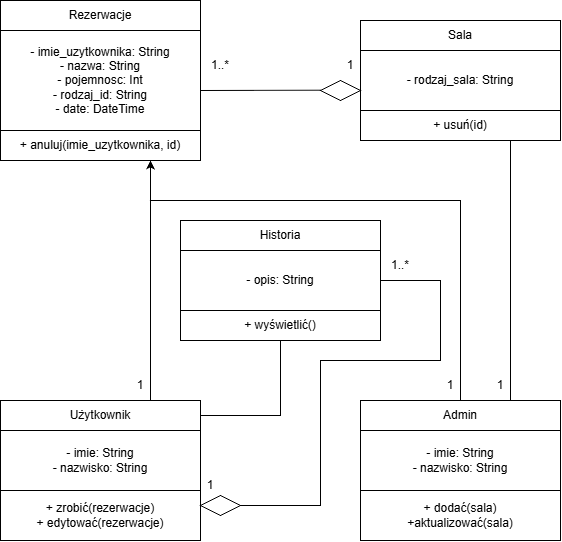

The diagram above was exported from draw.io. Its source (the exported page's mxGraphModel, read from the mxfile embedded in the PNG):
<mxGraphModel dx="1178" dy="648" grid="1" gridSize="10" guides="1" tooltips="1" connect="1" arrows="1" fold="1" page="1" pageScale="1" pageWidth="827" pageHeight="1169" math="0" shadow="0">
  <root>
    <mxCell id="0" />
    <mxCell id="1" parent="0" />
    <mxCell id="-fGTLeLx8ACBDRyhwB5T-1" parent="1" style="rounded=0;whiteSpace=wrap;html=1;" value="- imie_uzytkownika: String&lt;div&gt;- nazwa: String&lt;/div&gt;&lt;div&gt;- pojemnosc: Int&lt;/div&gt;&lt;div&gt;- rodzaj_id: String&lt;/div&gt;&lt;div&gt;- date: DateTime&lt;/div&gt;" vertex="1">
      <mxGeometry height="100" width="200" x="120" y="110" as="geometry" />
    </mxCell>
    <mxCell id="-fGTLeLx8ACBDRyhwB5T-3" parent="1" style="rounded=0;whiteSpace=wrap;html=1;" value="Rezerwacje" vertex="1">
      <mxGeometry height="30" width="200" x="120" y="80" as="geometry" />
    </mxCell>
    <mxCell id="-fGTLeLx8ACBDRyhwB5T-4" parent="1" style="rounded=0;whiteSpace=wrap;html=1;" value="+ anuluj(imie_uzytkownika, id)" vertex="1">
      <mxGeometry height="30" width="200" x="120" y="210" as="geometry" />
    </mxCell>
    <mxCell id="-fGTLeLx8ACBDRyhwB5T-5" parent="1" style="rounded=0;whiteSpace=wrap;html=1;" value="- rodzaj_sala: String" vertex="1">
      <mxGeometry height="60" width="200" x="480" y="130" as="geometry" />
    </mxCell>
    <mxCell id="-fGTLeLx8ACBDRyhwB5T-6" parent="1" style="rounded=0;whiteSpace=wrap;html=1;" value="Sala" vertex="1">
      <mxGeometry height="30" width="200" x="480" y="100" as="geometry" />
    </mxCell>
    <mxCell id="-fGTLeLx8ACBDRyhwB5T-7" parent="1" style="rounded=0;whiteSpace=wrap;html=1;" value="+ usuń(id)" vertex="1">
      <mxGeometry height="30" width="200" x="480" y="190" as="geometry" />
    </mxCell>
    <mxCell id="-fGTLeLx8ACBDRyhwB5T-8" parent="1" style="rounded=0;whiteSpace=wrap;html=1;" value="- opis: String" vertex="1">
      <mxGeometry height="60" width="200" x="300" y="330" as="geometry" />
    </mxCell>
    <mxCell id="-fGTLeLx8ACBDRyhwB5T-9" parent="1" style="rounded=0;whiteSpace=wrap;html=1;" value="Historia" vertex="1">
      <mxGeometry height="30" width="200" x="300" y="300" as="geometry" />
    </mxCell>
    <mxCell id="-fGTLeLx8ACBDRyhwB5T-10" parent="1" style="rounded=0;whiteSpace=wrap;html=1;" value="+ wyświetlić()" vertex="1">
      <mxGeometry height="30" width="200" x="300" y="390" as="geometry" />
    </mxCell>
    <mxCell id="-fGTLeLx8ACBDRyhwB5T-11" parent="1" style="rounded=0;whiteSpace=wrap;html=1;" value="- imie: String&lt;div&gt;- nazwisko: String&lt;/div&gt;" vertex="1">
      <mxGeometry height="60" width="200" x="120" y="510" as="geometry" />
    </mxCell>
    <mxCell id="-fGTLeLx8ACBDRyhwB5T-12" parent="1" style="rounded=0;whiteSpace=wrap;html=1;" value="Użytkownik" vertex="1">
      <mxGeometry height="30" width="200" x="120" y="480" as="geometry" />
    </mxCell>
    <mxCell id="-fGTLeLx8ACBDRyhwB5T-13" parent="1" style="rounded=0;whiteSpace=wrap;html=1;" value="+ zrobić(rezerwacje)&lt;div&gt;+ edytować(rezerwacje)&lt;/div&gt;" vertex="1">
      <mxGeometry height="50" width="200" x="120" y="570" as="geometry" />
    </mxCell>
    <mxCell id="-fGTLeLx8ACBDRyhwB5T-14" parent="1" style="rounded=0;whiteSpace=wrap;html=1;" value="- imie: String&lt;div&gt;- nazwisko: String&lt;/div&gt;" vertex="1">
      <mxGeometry height="60" width="200" x="480" y="510" as="geometry" />
    </mxCell>
    <mxCell id="-fGTLeLx8ACBDRyhwB5T-15" parent="1" style="rounded=0;whiteSpace=wrap;html=1;" value="Admin" vertex="1">
      <mxGeometry height="30" width="200" x="480" y="480" as="geometry" />
    </mxCell>
    <mxCell id="-fGTLeLx8ACBDRyhwB5T-16" parent="1" style="rounded=0;whiteSpace=wrap;html=1;" value="+ dodać(sala)&lt;div&gt;+aktualizować(sala)&lt;/div&gt;" vertex="1">
      <mxGeometry height="50" width="200" x="480" y="570" as="geometry" />
    </mxCell>
    <mxCell id="-fGTLeLx8ACBDRyhwB5T-18" parent="1" style="rhombus;whiteSpace=wrap;html=1;shapeInside=1;" value="" vertex="1">
      <mxGeometry height="20" width="40" x="440" y="160" as="geometry" />
    </mxCell>
    <mxCell id="-fGTLeLx8ACBDRyhwB5T-19" edge="1" parent="1" style="endArrow=none;html=1;rounded=0;defaultLabelBackgroundColor=page;entryX=-0.001;entryY=0.662;entryDx=0;entryDy=0;entryPerimeter=0;" value="">
      <mxGeometry height="50" relative="1" width="50" as="geometry">
        <mxPoint x="320.2" y="170" as="sourcePoint" />
        <mxPoint x="439.99999999999994" y="169.72000000000003" as="targetPoint" />
      </mxGeometry>
    </mxCell>
    <mxCell id="-fGTLeLx8ACBDRyhwB5T-20" edge="1" parent="1" source="-fGTLeLx8ACBDRyhwB5T-4" style="endArrow=none;html=1;rounded=0;defaultLabelBackgroundColor=page;exitX=0.75;exitY=1;exitDx=0;exitDy=0;entryX=0.75;entryY=0;entryDx=0;entryDy=0;" target="-fGTLeLx8ACBDRyhwB5T-12" value="">
      <mxGeometry height="50" relative="1" width="50" as="geometry">
        <mxPoint x="570" y="310" as="sourcePoint" />
        <mxPoint x="270" y="270" as="targetPoint" />
      </mxGeometry>
    </mxCell>
    <mxCell id="-fGTLeLx8ACBDRyhwB5T-21" edge="1" parent="1" source="-fGTLeLx8ACBDRyhwB5T-15" style="endArrow=none;html=1;rounded=0;defaultLabelBackgroundColor=page;exitX=0.5;exitY=0;exitDx=0;exitDy=0;" value="">
      <mxGeometry height="50" relative="1" width="50" as="geometry">
        <Array as="points">
          <mxPoint x="580" y="280" />
        </Array>
        <mxPoint x="490" y="380" as="sourcePoint" />
        <mxPoint x="270" y="280" as="targetPoint" />
      </mxGeometry>
    </mxCell>
    <mxCell id="-fGTLeLx8ACBDRyhwB5T-22" edge="1" parent="1" source="-fGTLeLx8ACBDRyhwB5T-7" style="endArrow=none;html=1;rounded=0;defaultLabelBackgroundColor=page;exitX=0.75;exitY=1;exitDx=0;exitDy=0;entryX=0.75;entryY=0;entryDx=0;entryDy=0;" target="-fGTLeLx8ACBDRyhwB5T-15" value="">
      <mxGeometry height="50" relative="1" width="50" as="geometry">
        <mxPoint x="490" y="380" as="sourcePoint" />
        <mxPoint x="680" y="330" as="targetPoint" />
      </mxGeometry>
    </mxCell>
    <mxCell id="-fGTLeLx8ACBDRyhwB5T-23" edge="1" parent="1" source="-fGTLeLx8ACBDRyhwB5T-12" style="endArrow=none;html=1;rounded=0;defaultLabelBackgroundColor=page;exitX=1;exitY=0.5;exitDx=0;exitDy=0;entryX=0.5;entryY=1;entryDx=0;entryDy=0;" target="-fGTLeLx8ACBDRyhwB5T-10" value="">
      <mxGeometry height="50" relative="1" width="50" as="geometry">
        <Array as="points">
          <mxPoint x="400" y="495" />
        </Array>
        <mxPoint x="490" y="380" as="sourcePoint" />
        <mxPoint x="320" y="430" as="targetPoint" />
      </mxGeometry>
    </mxCell>
    <mxCell id="-fGTLeLx8ACBDRyhwB5T-25" parent="1" style="rhombus;whiteSpace=wrap;html=1;shapeInside=1;" value="" vertex="1">
      <mxGeometry height="20" width="40" x="320" y="575" as="geometry" />
    </mxCell>
    <mxCell id="-fGTLeLx8ACBDRyhwB5T-26" parent="1" style="text;html=1;whiteSpace=wrap;strokeColor=none;fillColor=none;align=center;verticalAlign=middle;rounded=0;" value="1" vertex="1">
      <mxGeometry height="30" width="20" x="460" y="130" as="geometry" />
    </mxCell>
    <mxCell id="-fGTLeLx8ACBDRyhwB5T-27" parent="1" style="text;html=1;whiteSpace=wrap;strokeColor=none;fillColor=none;align=center;verticalAlign=middle;rounded=0;" value="1..*" vertex="1">
      <mxGeometry height="30" width="40" x="320" y="130" as="geometry" />
    </mxCell>
    <mxCell id="-fGTLeLx8ACBDRyhwB5T-28" parent="1" style="text;html=1;whiteSpace=wrap;strokeColor=none;fillColor=none;align=center;verticalAlign=middle;rounded=0;" value="1" vertex="1">
      <mxGeometry height="30" width="20" x="250" y="450" as="geometry" />
    </mxCell>
    <mxCell id="-fGTLeLx8ACBDRyhwB5T-29" parent="1" style="text;html=1;whiteSpace=wrap;strokeColor=none;fillColor=none;align=center;verticalAlign=middle;rounded=0;" value="1" vertex="1">
      <mxGeometry height="30" width="20" x="560" y="450" as="geometry" />
    </mxCell>
    <mxCell id="-fGTLeLx8ACBDRyhwB5T-30" parent="1" style="text;html=1;whiteSpace=wrap;strokeColor=none;fillColor=none;align=center;verticalAlign=middle;rounded=0;" value="1" vertex="1">
      <mxGeometry height="30" width="20" x="320" y="550" as="geometry" />
    </mxCell>
    <mxCell id="-fGTLeLx8ACBDRyhwB5T-31" edge="1" parent="1" source="-fGTLeLx8ACBDRyhwB5T-25" style="endArrow=none;html=1;rounded=0;defaultLabelBackgroundColor=page;entryX=1;entryY=0.5;entryDx=0;entryDy=0;exitX=1;exitY=0.5;exitDx=0;exitDy=0;" target="-fGTLeLx8ACBDRyhwB5T-8" value="">
      <mxGeometry height="50" relative="1" width="50" x="-0.3526" as="geometry">
        <Array as="points">
          <mxPoint x="440" y="585" />
          <mxPoint x="440" y="440" />
          <mxPoint x="560" y="440" />
          <mxPoint x="560" y="360" />
        </Array>
        <mxPoint x="360" y="582.5" as="sourcePoint" />
        <mxPoint x="460" y="310" as="targetPoint" />
      </mxGeometry>
    </mxCell>
    <mxCell id="-fGTLeLx8ACBDRyhwB5T-32" parent="1" style="text;html=1;whiteSpace=wrap;strokeColor=none;fillColor=none;align=center;verticalAlign=middle;rounded=0;" value="1..*" vertex="1">
      <mxGeometry height="30" width="40" x="500" y="330" as="geometry" />
    </mxCell>
    <mxCell id="-fGTLeLx8ACBDRyhwB5T-33" parent="1" style="text;html=1;whiteSpace=wrap;strokeColor=none;fillColor=none;align=center;verticalAlign=middle;rounded=0;" value="1" vertex="1">
      <mxGeometry height="30" width="20" x="610" y="450" as="geometry" />
    </mxCell>
    <mxCell id="-fGTLeLx8ACBDRyhwB5T-34" edge="1" parent="1" style="endArrow=classic;html=1;rounded=0;defaultLabelBackgroundColor=page;entryX=0.75;entryY=1;entryDx=0;entryDy=0;" target="-fGTLeLx8ACBDRyhwB5T-4" value="">
      <mxGeometry height="50" relative="1" width="50" as="geometry">
        <mxPoint x="270" y="280" as="sourcePoint" />
        <mxPoint x="460" y="310" as="targetPoint" />
      </mxGeometry>
    </mxCell>
  </root>
</mxGraphModel>